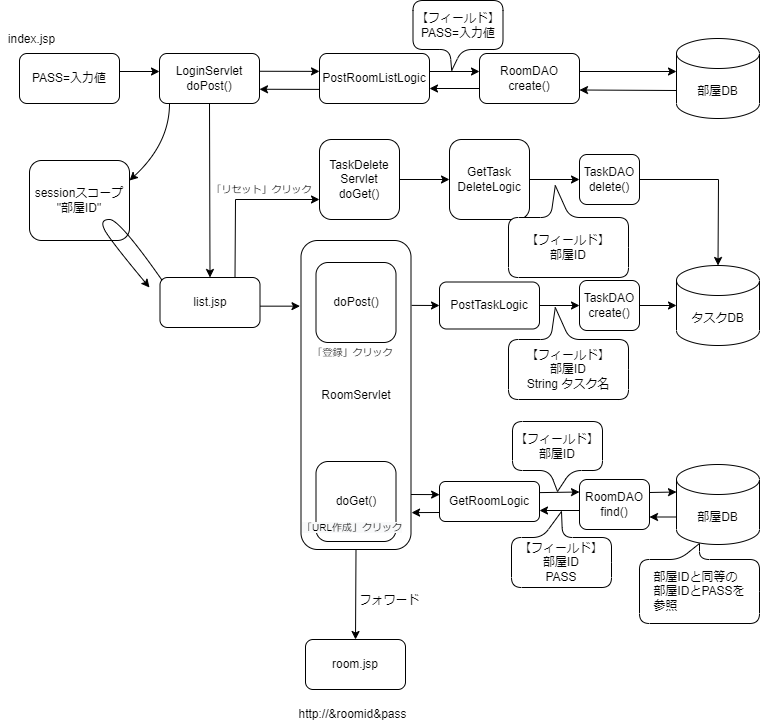

The diagram above was exported from draw.io. Its source (the exported page's mxGraphModel, read from the mxfile embedded in the PNG):
<mxGraphModel dx="536" dy="445" grid="1" gridSize="10" guides="1" tooltips="1" connect="1" arrows="1" fold="1" page="1" pageScale="1" pageWidth="827" pageHeight="1169" math="0" shadow="0">
  <root>
    <mxCell id="0" />
    <mxCell id="1" parent="0" />
    <mxCell id="xY9wB8oc-2Vq7dBRu6lb-1" value="PASS=入力値" style="rounded=1;whiteSpace=wrap;html=1;" parent="1" vertex="1">
      <mxGeometry x="70" y="214" width="100" height="50" as="geometry" />
    </mxCell>
    <mxCell id="xY9wB8oc-2Vq7dBRu6lb-3" value="LoginServlet&lt;br&gt;doPost()" style="rounded=1;whiteSpace=wrap;html=1;" parent="1" vertex="1">
      <mxGeometry x="210" y="214" width="100" height="50" as="geometry" />
    </mxCell>
    <mxCell id="eI9POTJR1lcvIW7A0KRw-2" value="RoomDAO&lt;br&gt;create()" style="rounded=1;whiteSpace=wrap;html=1;" parent="1" vertex="1">
      <mxGeometry x="530" y="214" width="100" height="50" as="geometry" />
    </mxCell>
    <mxCell id="eI9POTJR1lcvIW7A0KRw-3" value="部屋DB" style="shape=cylinder3;whiteSpace=wrap;html=1;boundedLbl=1;backgroundOutline=1;size=15;" parent="1" vertex="1">
      <mxGeometry x="727" y="199" width="83" height="80" as="geometry" />
    </mxCell>
    <mxCell id="oMhy3OzOEv7M4vgr_mp3-5" value="list.jsp" style="rounded=1;whiteSpace=wrap;html=1;" parent="1" vertex="1">
      <mxGeometry x="210.5" y="438" width="100" height="50" as="geometry" />
    </mxCell>
    <mxCell id="oMhy3OzOEv7M4vgr_mp3-7" value="index.jsp" style="text;html=1;align=center;verticalAlign=middle;resizable=0;points=[];autosize=1;strokeColor=none;fillColor=none;" parent="1" vertex="1">
      <mxGeometry x="51.5" y="190" width="60" height="20" as="geometry" />
    </mxCell>
    <mxCell id="oMhy3OzOEv7M4vgr_mp3-8" value="" style="endArrow=classic;html=1;rounded=0;exitX=1;exitY=0.5;exitDx=0;exitDy=0;entryX=0;entryY=0.5;entryDx=0;entryDy=0;" parent="1" edge="1">
      <mxGeometry width="50" height="50" relative="1" as="geometry">
        <mxPoint x="170" y="232" as="sourcePoint" />
        <mxPoint x="210" y="232" as="targetPoint" />
      </mxGeometry>
    </mxCell>
    <mxCell id="oMhy3OzOEv7M4vgr_mp3-9" value="" style="endArrow=classic;html=1;rounded=0;exitX=1;exitY=0.5;exitDx=0;exitDy=0;" parent="1" edge="1">
      <mxGeometry width="50" height="50" relative="1" as="geometry">
        <mxPoint x="310" y="231.76" as="sourcePoint" />
        <mxPoint x="370" y="231.88521739130442" as="targetPoint" />
      </mxGeometry>
    </mxCell>
    <mxCell id="oMhy3OzOEv7M4vgr_mp3-10" value="" style="endArrow=classic;html=1;rounded=0;entryX=0.5;entryY=0;entryDx=0;entryDy=0;exitX=0.5;exitY=1;exitDx=0;exitDy=0;" parent="1" source="xY9wB8oc-2Vq7dBRu6lb-3" target="oMhy3OzOEv7M4vgr_mp3-5" edge="1">
      <mxGeometry width="50" height="50" relative="1" as="geometry">
        <mxPoint x="220" y="254" as="sourcePoint" />
        <mxPoint x="120" y="294" as="targetPoint" />
      </mxGeometry>
    </mxCell>
    <mxCell id="oMhy3OzOEv7M4vgr_mp3-11" value="RoomServlet" style="rounded=1;whiteSpace=wrap;html=1;" parent="1" vertex="1">
      <mxGeometry x="351.5" y="401" width="110" height="309" as="geometry" />
    </mxCell>
    <mxCell id="oMhy3OzOEv7M4vgr_mp3-13" value="タスクDB" style="shape=cylinder3;whiteSpace=wrap;html=1;boundedLbl=1;backgroundOutline=1;size=15;" parent="1" vertex="1">
      <mxGeometry x="727" y="426" width="83" height="80" as="geometry" />
    </mxCell>
    <mxCell id="oMhy3OzOEv7M4vgr_mp3-14" value="TaskDAO&lt;br&gt;create()" style="rounded=1;whiteSpace=wrap;html=1;" parent="1" vertex="1">
      <mxGeometry x="630" y="441" width="60" height="50" as="geometry" />
    </mxCell>
    <mxCell id="oMhy3OzOEv7M4vgr_mp3-15" value="" style="endArrow=classic;html=1;rounded=0;entryX=0;entryY=0.5;entryDx=0;entryDy=0;exitX=1.006;exitY=0.21;exitDx=0;exitDy=0;exitPerimeter=0;" parent="1" source="oMhy3OzOEv7M4vgr_mp3-11" target="85-5RwQOyP053SqG0Wlt-2" edge="1">
      <mxGeometry width="50" height="50" relative="1" as="geometry">
        <mxPoint x="459.96000000000004" y="467.001" as="sourcePoint" />
        <mxPoint x="511.5" y="467" as="targetPoint" />
      </mxGeometry>
    </mxCell>
    <mxCell id="oMhy3OzOEv7M4vgr_mp3-16" value="" style="endArrow=classic;html=1;rounded=0;exitX=1;exitY=0.5;exitDx=0;exitDy=0;entryX=0;entryY=0.5;entryDx=0;entryDy=0;" parent="1" edge="1">
      <mxGeometry width="50" height="50" relative="1" as="geometry">
        <mxPoint x="310.4999999999999" y="466.65999999999997" as="sourcePoint" />
        <mxPoint x="350.5" y="466.65999999999997" as="targetPoint" />
      </mxGeometry>
    </mxCell>
    <mxCell id="oMhy3OzOEv7M4vgr_mp3-17" value="" style="endArrow=classic;html=1;rounded=0;entryX=0;entryY=0.5;entryDx=0;entryDy=0;entryPerimeter=0;" parent="1" source="oMhy3OzOEv7M4vgr_mp3-14" target="oMhy3OzOEv7M4vgr_mp3-13" edge="1">
      <mxGeometry width="50" height="50" relative="1" as="geometry">
        <mxPoint x="680" y="457" as="sourcePoint" />
        <mxPoint x="682" y="456.7099999999999" as="targetPoint" />
      </mxGeometry>
    </mxCell>
    <mxCell id="oMhy3OzOEv7M4vgr_mp3-18" value="【フィールド】&lt;br&gt;部屋ID&lt;br&gt;String タスク名" style="shape=callout;whiteSpace=wrap;html=1;perimeter=calloutPerimeter;direction=west;position2=0.61;rounded=1;base=19;size=32;position=0.49;" parent="1" vertex="1">
      <mxGeometry x="559" y="468" width="120" height="92" as="geometry" />
    </mxCell>
    <mxCell id="oMhy3OzOEv7M4vgr_mp3-19" value="" style="endArrow=classic;html=1;rounded=0;exitX=1;exitY=0.5;exitDx=0;exitDy=0;entryX=0;entryY=0.5;entryDx=0;entryDy=0;entryPerimeter=0;" parent="1" edge="1">
      <mxGeometry width="50" height="50" relative="1" as="geometry">
        <mxPoint x="630" y="232" as="sourcePoint" />
        <mxPoint x="726.9999999999998" y="232" as="targetPoint" />
      </mxGeometry>
    </mxCell>
    <mxCell id="oMhy3OzOEv7M4vgr_mp3-22" value="【フィールド】&lt;span&gt;&lt;br&gt;PASS=入力値&lt;/span&gt;" style="shape=callout;whiteSpace=wrap;html=1;perimeter=calloutPerimeter;position2=0.43;rounded=1;base=12;size=21;position=0.41;" parent="1" vertex="1">
      <mxGeometry x="463.5" y="161" width="90" height="70" as="geometry" />
    </mxCell>
    <mxCell id="oMhy3OzOEv7M4vgr_mp3-24" value="room.jsp" style="rounded=1;whiteSpace=wrap;html=1;" parent="1" vertex="1">
      <mxGeometry x="356" y="800" width="100" height="50" as="geometry" />
    </mxCell>
    <mxCell id="85-5RwQOyP053SqG0Wlt-1" value="PostRoomListLogic" style="rounded=1;whiteSpace=wrap;html=1;" parent="1" vertex="1">
      <mxGeometry x="370" y="214" width="110" height="50" as="geometry" />
    </mxCell>
    <mxCell id="85-5RwQOyP053SqG0Wlt-2" value="PostTaskLogic" style="rounded=1;whiteSpace=wrap;html=1;" parent="1" vertex="1">
      <mxGeometry x="490" y="442.5" width="100" height="47" as="geometry" />
    </mxCell>
    <mxCell id="85-5RwQOyP053SqG0Wlt-4" value="" style="endArrow=classic;html=1;rounded=0;exitX=1;exitY=0.5;exitDx=0;exitDy=0;entryX=0;entryY=0.5;entryDx=0;entryDy=0;" parent="1" edge="1">
      <mxGeometry width="50" height="50" relative="1" as="geometry">
        <mxPoint x="480" y="232" as="sourcePoint" />
        <mxPoint x="530" y="232" as="targetPoint" />
      </mxGeometry>
    </mxCell>
    <mxCell id="85-5RwQOyP053SqG0Wlt-5" value="" style="endArrow=classic;html=1;rounded=0;entryX=0;entryY=0.5;entryDx=0;entryDy=0;exitX=1;exitY=0.5;exitDx=0;exitDy=0;" parent="1" source="85-5RwQOyP053SqG0Wlt-2" target="oMhy3OzOEv7M4vgr_mp3-14" edge="1">
      <mxGeometry width="50" height="50" relative="1" as="geometry">
        <mxPoint x="540" y="334" as="sourcePoint" />
        <mxPoint x="490" y="364" as="targetPoint" />
      </mxGeometry>
    </mxCell>
    <mxCell id="85-5RwQOyP053SqG0Wlt-10" value="部屋DB" style="shape=cylinder3;whiteSpace=wrap;html=1;boundedLbl=1;backgroundOutline=1;size=15;" parent="1" vertex="1">
      <mxGeometry x="727" y="625" width="83" height="80" as="geometry" />
    </mxCell>
    <mxCell id="85-5RwQOyP053SqG0Wlt-11" value="RoomDAO&lt;br&gt;find()" style="rounded=1;whiteSpace=wrap;html=1;" parent="1" vertex="1">
      <mxGeometry x="630" y="640" width="70" height="50" as="geometry" />
    </mxCell>
    <mxCell id="85-5RwQOyP053SqG0Wlt-12" value="" style="endArrow=classic;html=1;rounded=0;entryX=0.001;entryY=0.328;entryDx=0;entryDy=0;entryPerimeter=0;" parent="1" target="85-5RwQOyP053SqG0Wlt-14" edge="1">
      <mxGeometry width="50" height="50" relative="1" as="geometry">
        <mxPoint x="461.5" y="655" as="sourcePoint" />
        <mxPoint x="510" y="655" as="targetPoint" />
      </mxGeometry>
    </mxCell>
    <mxCell id="85-5RwQOyP053SqG0Wlt-13" value="" style="endArrow=classic;html=1;rounded=0;exitX=0;exitY=0;exitDx=0;exitDy=27.5;exitPerimeter=0;entryX=0;entryY=0;entryDx=0;entryDy=27.5;entryPerimeter=0;" parent="1" target="85-5RwQOyP053SqG0Wlt-10" edge="1">
      <mxGeometry width="50" height="50" relative="1" as="geometry">
        <mxPoint x="700" y="653" as="sourcePoint" />
        <mxPoint x="660" y="605" as="targetPoint" />
      </mxGeometry>
    </mxCell>
    <mxCell id="85-5RwQOyP053SqG0Wlt-14" value="GetRoomLogic" style="rounded=1;whiteSpace=wrap;html=1;" parent="1" vertex="1">
      <mxGeometry x="490" y="642" width="100" height="40" as="geometry" />
    </mxCell>
    <mxCell id="85-5RwQOyP053SqG0Wlt-15" value="" style="endArrow=classic;html=1;rounded=0;entryX=1;entryY=0.75;entryDx=0;entryDy=0;" parent="1" edge="1">
      <mxGeometry width="50" height="50" relative="1" as="geometry">
        <mxPoint x="727" y="251" as="sourcePoint" />
        <mxPoint x="630" y="250.5" as="targetPoint" />
      </mxGeometry>
    </mxCell>
    <mxCell id="85-5RwQOyP053SqG0Wlt-16" value="sessionスコープ&lt;br&gt;&quot;部屋ID&quot;" style="rounded=1;whiteSpace=wrap;html=1;" parent="1" vertex="1">
      <mxGeometry x="80" y="321" width="100" height="80" as="geometry" />
    </mxCell>
    <mxCell id="85-5RwQOyP053SqG0Wlt-17" value="" style="endArrow=classic;html=1;rounded=0;" parent="1" edge="1">
      <mxGeometry width="50" height="50" relative="1" as="geometry">
        <mxPoint x="530" y="249" as="sourcePoint" />
        <mxPoint x="480" y="249" as="targetPoint" />
      </mxGeometry>
    </mxCell>
    <mxCell id="85-5RwQOyP053SqG0Wlt-18" value="" style="endArrow=classic;html=1;rounded=0;exitX=1;exitY=0.5;exitDx=0;exitDy=0;" parent="1" edge="1">
      <mxGeometry width="50" height="50" relative="1" as="geometry">
        <mxPoint x="370" y="249.8852173913043" as="sourcePoint" />
        <mxPoint x="310" y="249.76" as="targetPoint" />
      </mxGeometry>
    </mxCell>
    <mxCell id="85-5RwQOyP053SqG0Wlt-20" value="" style="endArrow=classic;html=1;entryX=1;entryY=0.25;entryDx=0;entryDy=0;curved=1;" parent="1" target="85-5RwQOyP053SqG0Wlt-16" edge="1">
      <mxGeometry width="50" height="50" relative="1" as="geometry">
        <mxPoint x="220" y="264" as="sourcePoint" />
        <mxPoint x="270" y="214" as="targetPoint" />
        <Array as="points">
          <mxPoint x="220" y="304" />
        </Array>
      </mxGeometry>
    </mxCell>
    <mxCell id="85-5RwQOyP053SqG0Wlt-22" value="" style="endArrow=classic;html=1;curved=1;exitX=0.018;exitY=0.048;exitDx=0;exitDy=0;exitPerimeter=0;" parent="1" source="oMhy3OzOEv7M4vgr_mp3-5" edge="1">
      <mxGeometry width="50" height="50" relative="1" as="geometry">
        <mxPoint x="220" y="440" as="sourcePoint" />
        <mxPoint x="200" y="448" as="targetPoint" />
        <Array as="points">
          <mxPoint x="170" y="380" />
          <mxPoint x="150" y="380" />
          <mxPoint x="160" y="400" />
        </Array>
      </mxGeometry>
    </mxCell>
    <mxCell id="85-5RwQOyP053SqG0Wlt-23" value="" style="endArrow=classic;html=1;rounded=0;entryX=0;entryY=0.25;entryDx=0;entryDy=0;exitX=0.998;exitY=0.278;exitDx=0;exitDy=0;exitPerimeter=0;" parent="1" source="85-5RwQOyP053SqG0Wlt-14" target="85-5RwQOyP053SqG0Wlt-11" edge="1">
      <mxGeometry width="50" height="50" relative="1" as="geometry">
        <mxPoint x="590" y="654.5" as="sourcePoint" />
        <mxPoint x="618.5" y="654.5" as="targetPoint" />
      </mxGeometry>
    </mxCell>
    <mxCell id="85-5RwQOyP053SqG0Wlt-24" value="" style="endArrow=classic;html=1;rounded=0;exitX=0;exitY=0;exitDx=0;exitDy=52.5;exitPerimeter=0;entryX=1;entryY=0.75;entryDx=0;entryDy=0;" parent="1" source="85-5RwQOyP053SqG0Wlt-10" target="85-5RwQOyP053SqG0Wlt-11" edge="1">
      <mxGeometry width="50" height="50" relative="1" as="geometry">
        <mxPoint x="737" y="662.5" as="sourcePoint" />
        <mxPoint x="710" y="663" as="targetPoint" />
      </mxGeometry>
    </mxCell>
    <mxCell id="85-5RwQOyP053SqG0Wlt-25" value="" style="endArrow=classic;html=1;rounded=0;entryX=1;entryY=0.75;entryDx=0;entryDy=0;" parent="1" edge="1">
      <mxGeometry width="50" height="50" relative="1" as="geometry">
        <mxPoint x="630" y="671" as="sourcePoint" />
        <mxPoint x="590" y="671" as="targetPoint" />
      </mxGeometry>
    </mxCell>
    <mxCell id="85-5RwQOyP053SqG0Wlt-26" value="" style="endArrow=classic;html=1;rounded=0;entryX=1.005;entryY=0.844;entryDx=0;entryDy=0;entryPerimeter=0;" parent="1" edge="1">
      <mxGeometry width="50" height="50" relative="1" as="geometry">
        <mxPoint x="490" y="673" as="sourcePoint" />
        <mxPoint x="462.04999999999995" y="673.0920000000001" as="targetPoint" />
      </mxGeometry>
    </mxCell>
    <mxCell id="85-5RwQOyP053SqG0Wlt-27" value="【フィールド】&lt;span&gt;&lt;br&gt;部屋ID&lt;br&gt;&lt;/span&gt;" style="shape=callout;whiteSpace=wrap;html=1;perimeter=calloutPerimeter;rounded=1;base=22;size=21;position=0.41;" parent="1" vertex="1">
      <mxGeometry x="563" y="582" width="90" height="70" as="geometry" />
    </mxCell>
    <mxCell id="85-5RwQOyP053SqG0Wlt-28" value="&lt;div style=&quot;text-align: left&quot;&gt;&lt;span&gt;部屋IDと同等の&lt;/span&gt;&lt;/div&gt;&lt;span&gt;&lt;div style=&quot;text-align: left&quot;&gt;&lt;span&gt;部屋IDとPASSを&lt;/span&gt;&lt;/div&gt;&lt;div style=&quot;text-align: left&quot;&gt;&lt;span&gt;参照&lt;/span&gt;&lt;/div&gt;&lt;/span&gt;" style="shape=callout;whiteSpace=wrap;html=1;perimeter=calloutPerimeter;rotation=0;direction=west;rounded=1;size=16;position=0.5;" parent="1" vertex="1">
      <mxGeometry x="690" y="704" width="120" height="80" as="geometry" />
    </mxCell>
    <mxCell id="85-5RwQOyP053SqG0Wlt-29" value="【フィールド】&lt;span&gt;&lt;br&gt;部屋ID&lt;br&gt;PASS&lt;br&gt;&lt;/span&gt;" style="shape=callout;whiteSpace=wrap;html=1;perimeter=calloutPerimeter;direction=west;rounded=1;size=26;position=0.49;" parent="1" vertex="1">
      <mxGeometry x="562" y="672" width="100" height="76" as="geometry" />
    </mxCell>
    <mxCell id="85-5RwQOyP053SqG0Wlt-31" value="http://&amp;amp;roomid&amp;amp;pass" style="text;html=1;align=center;verticalAlign=middle;resizable=0;points=[];autosize=1;strokeColor=none;fillColor=none;" parent="1" vertex="1">
      <mxGeometry x="343" y="865" width="120" height="20" as="geometry" />
    </mxCell>
    <mxCell id="85-5RwQOyP053SqG0Wlt-32" value="" style="endArrow=classic;html=1;curved=1;entryX=0.5;entryY=0;entryDx=0;entryDy=0;exitX=0.5;exitY=1;exitDx=0;exitDy=0;" parent="1" source="oMhy3OzOEv7M4vgr_mp3-11" target="oMhy3OzOEv7M4vgr_mp3-24" edge="1">
      <mxGeometry width="50" height="50" relative="1" as="geometry">
        <mxPoint x="400" y="705" as="sourcePoint" />
        <mxPoint x="450" y="655" as="targetPoint" />
      </mxGeometry>
    </mxCell>
    <mxCell id="85-5RwQOyP053SqG0Wlt-33" value="フォワード" style="text;html=1;align=center;verticalAlign=middle;resizable=0;points=[];autosize=1;strokeColor=none;fillColor=none;" parent="1" vertex="1">
      <mxGeometry x="400" y="751" width="80" height="20" as="geometry" />
    </mxCell>
    <mxCell id="85-5RwQOyP053SqG0Wlt-34" value="「登録」クリック" style="text;html=1;align=center;verticalAlign=middle;resizable=0;points=[];autosize=1;strokeColor=none;fillColor=none;fontSize=9;" parent="1" vertex="1">
      <mxGeometry x="353" y="503" width="100" height="20" as="geometry" />
    </mxCell>
    <mxCell id="jz_dUceowLvNU7y49pFg-1" value="doPost()" style="rounded=1;whiteSpace=wrap;html=1;" parent="1" vertex="1">
      <mxGeometry x="366.5" y="423" width="80" height="80" as="geometry" />
    </mxCell>
    <mxCell id="jz_dUceowLvNU7y49pFg-2" value="doGet()" style="rounded=1;whiteSpace=wrap;html=1;" parent="1" vertex="1">
      <mxGeometry x="366.5" y="622" width="80" height="80" as="geometry" />
    </mxCell>
    <mxCell id="jz_dUceowLvNU7y49pFg-3" value="TaskDelete&lt;br&gt;Servlet&lt;br&gt;doGet()" style="rounded=1;whiteSpace=wrap;html=1;" parent="1" vertex="1">
      <mxGeometry x="370" y="300" width="80" height="80" as="geometry" />
    </mxCell>
    <mxCell id="jz_dUceowLvNU7y49pFg-4" value="" style="endArrow=classic;html=1;rounded=0;exitX=0.75;exitY=0;exitDx=0;exitDy=0;entryX=0;entryY=0.75;entryDx=0;entryDy=0;" parent="1" source="oMhy3OzOEv7M4vgr_mp3-5" target="jz_dUceowLvNU7y49pFg-3" edge="1">
      <mxGeometry width="50" height="50" relative="1" as="geometry">
        <mxPoint x="320.5" y="476.65999999999997" as="sourcePoint" />
        <mxPoint x="360.5" y="476.65999999999997" as="targetPoint" />
        <Array as="points">
          <mxPoint x="286" y="360" />
        </Array>
      </mxGeometry>
    </mxCell>
    <mxCell id="jz_dUceowLvNU7y49pFg-6" value="GetTask&lt;br&gt;DeleteLogic" style="rounded=1;whiteSpace=wrap;html=1;" parent="1" vertex="1">
      <mxGeometry x="500" y="300" width="80" height="80" as="geometry" />
    </mxCell>
    <mxCell id="jz_dUceowLvNU7y49pFg-7" value="TaskDAO&lt;br&gt;delete()" style="rounded=1;whiteSpace=wrap;html=1;" parent="1" vertex="1">
      <mxGeometry x="630" y="315" width="60" height="50" as="geometry" />
    </mxCell>
    <mxCell id="jz_dUceowLvNU7y49pFg-9" value="" style="endArrow=classic;html=1;rounded=0;entryX=0;entryY=0.5;entryDx=0;entryDy=0;" parent="1" source="jz_dUceowLvNU7y49pFg-3" target="jz_dUceowLvNU7y49pFg-6" edge="1">
      <mxGeometry width="50" height="50" relative="1" as="geometry">
        <mxPoint x="390" y="430" as="sourcePoint" />
        <mxPoint x="440" y="380" as="targetPoint" />
      </mxGeometry>
    </mxCell>
    <mxCell id="jz_dUceowLvNU7y49pFg-10" value="" style="endArrow=classic;html=1;rounded=0;exitX=1;exitY=0.5;exitDx=0;exitDy=0;" parent="1" source="jz_dUceowLvNU7y49pFg-6" target="jz_dUceowLvNU7y49pFg-7" edge="1">
      <mxGeometry width="50" height="50" relative="1" as="geometry">
        <mxPoint x="460" y="350" as="sourcePoint" />
        <mxPoint x="510" y="350" as="targetPoint" />
      </mxGeometry>
    </mxCell>
    <mxCell id="jz_dUceowLvNU7y49pFg-11" value="" style="endArrow=classic;html=1;rounded=0;entryX=0.5;entryY=0;entryDx=0;entryDy=0;exitX=1;exitY=0.5;exitDx=0;exitDy=0;entryPerimeter=0;" parent="1" source="jz_dUceowLvNU7y49pFg-7" target="oMhy3OzOEv7M4vgr_mp3-13" edge="1">
      <mxGeometry width="50" height="50" relative="1" as="geometry">
        <mxPoint x="470" y="360" as="sourcePoint" />
        <mxPoint x="520" y="360" as="targetPoint" />
        <Array as="points">
          <mxPoint x="769" y="340" />
        </Array>
      </mxGeometry>
    </mxCell>
    <mxCell id="jz_dUceowLvNU7y49pFg-12" value="【フィールド】&lt;br&gt;部屋ID" style="shape=callout;whiteSpace=wrap;html=1;perimeter=calloutPerimeter;direction=west;position2=0.61;rounded=1;base=19;size=32;position=0.49;" parent="1" vertex="1">
      <mxGeometry x="559" y="346" width="120" height="92" as="geometry" />
    </mxCell>
    <mxCell id="jz_dUceowLvNU7y49pFg-13" value="「リセット」クリック" style="text;html=1;align=center;verticalAlign=middle;resizable=0;points=[];autosize=1;strokeColor=none;fillColor=none;fontSize=9;" parent="1" vertex="1">
      <mxGeometry x="251.5" y="340" width="120" height="20" as="geometry" />
    </mxCell>
    <mxCell id="jz_dUceowLvNU7y49pFg-14" value="&lt;span style=&quot;color: rgb(0 , 0 , 0) ; font-family: &amp;#34;helvetica&amp;#34; ; font-size: 9px ; font-style: normal ; font-weight: 400 ; letter-spacing: normal ; text-align: center ; text-indent: 0px ; text-transform: none ; word-spacing: 0px ; background-color: rgb(248 , 249 , 250) ; display: inline ; float: none&quot;&gt;「URL作成」クリック&lt;/span&gt;" style="text;whiteSpace=wrap;html=1;" parent="1" vertex="1">
      <mxGeometry x="351" y="674" width="110" height="30" as="geometry" />
    </mxCell>
  </root>
</mxGraphModel>